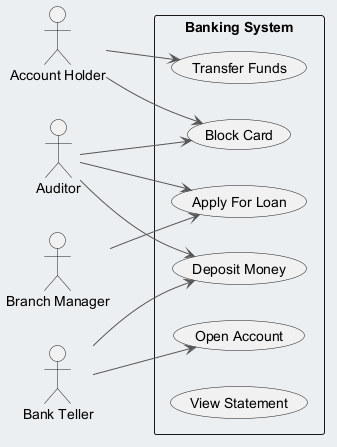

The diagram above was rendered by PlantUML. Its source (embedded in the PNG):
@startuml
skinparam backgroundColor #ECEFF1
skinparam classBackgroundColor #FFFFFF
skinparam classBorderColor #455A64
skinparam ArrowColor #555555
left to right direction
actor "Branch Manager" as BM
actor "Account Holder" as AH
actor "Auditor" as A
actor "Bank Teller" as BT
rectangle "Banking System" {
  usecase "Apply For Loan" as UC_ApplyForLoan
  usecase "Transfer Funds" as UC_TransferFunds
  usecase "Block Card" as UC_BlockCard
  usecase "Open Account" as UC_OpenAccount
  usecase "Deposit Money" as UC_DepositMoney
  usecase "View Statement" as UC_ViewStatement
}
BM --> UC_ApplyForLoan
AH --> UC_TransferFunds
AH --> UC_BlockCard
A --> UC_ApplyForLoan
A --> UC_DepositMoney
A --> UC_BlockCard
BT --> UC_OpenAccount
BT --> UC_DepositMoney
@enduml